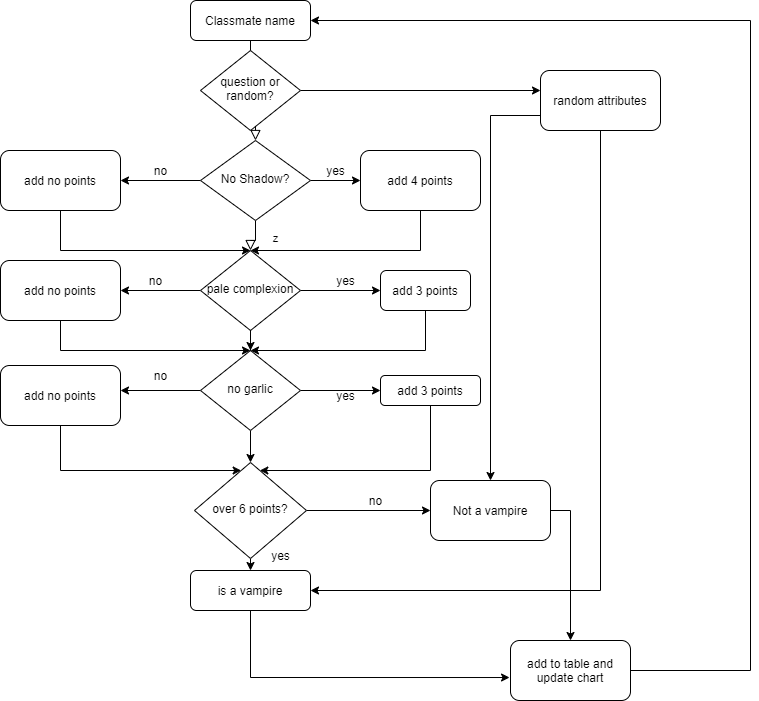

The diagram above was exported from draw.io. Its source (the exported page's mxGraphModel, read from the mxfile embedded in the PNG):
<mxGraphModel dx="2249" dy="713" grid="1" gridSize="10" guides="1" tooltips="1" connect="1" arrows="1" fold="1" page="1" pageScale="1" pageWidth="827" pageHeight="1169" math="0" shadow="0">
  <root>
    <mxCell id="WIyWlLk6GJQsqaUBKTNV-0" />
    <mxCell id="WIyWlLk6GJQsqaUBKTNV-1" parent="WIyWlLk6GJQsqaUBKTNV-0" />
    <mxCell id="WIyWlLk6GJQsqaUBKTNV-2" value="" style="rounded=0;html=1;jettySize=auto;orthogonalLoop=1;fontSize=11;endArrow=block;endFill=0;endSize=8;strokeWidth=1;shadow=0;labelBackgroundColor=none;edgeStyle=orthogonalEdgeStyle;" parent="WIyWlLk6GJQsqaUBKTNV-1" source="WIyWlLk6GJQsqaUBKTNV-3" target="WIyWlLk6GJQsqaUBKTNV-6" edge="1">
      <mxGeometry relative="1" as="geometry" />
    </mxCell>
    <mxCell id="WIyWlLk6GJQsqaUBKTNV-3" value="Classmate name" style="rounded=1;whiteSpace=wrap;html=1;fontSize=12;glass=0;strokeWidth=1;shadow=0;" parent="WIyWlLk6GJQsqaUBKTNV-1" vertex="1">
      <mxGeometry x="160" y="20" width="120" height="40" as="geometry" />
    </mxCell>
    <mxCell id="WIyWlLk6GJQsqaUBKTNV-4" value="z" style="rounded=0;html=1;jettySize=auto;orthogonalLoop=1;fontSize=11;endArrow=block;endFill=0;endSize=8;strokeWidth=1;shadow=0;labelBackgroundColor=none;edgeStyle=orthogonalEdgeStyle;" parent="WIyWlLk6GJQsqaUBKTNV-1" source="WIyWlLk6GJQsqaUBKTNV-6" target="WIyWlLk6GJQsqaUBKTNV-10" edge="1">
      <mxGeometry y="20" relative="1" as="geometry">
        <mxPoint as="offset" />
      </mxGeometry>
    </mxCell>
    <mxCell id="51h17DJSprd3uPUnqljt-29" style="edgeStyle=orthogonalEdgeStyle;rounded=0;orthogonalLoop=1;jettySize=auto;html=1;exitX=1;exitY=0.5;exitDx=0;exitDy=0;entryX=0;entryY=0.5;entryDx=0;entryDy=0;" edge="1" parent="WIyWlLk6GJQsqaUBKTNV-1" source="WIyWlLk6GJQsqaUBKTNV-6" target="51h17DJSprd3uPUnqljt-28">
      <mxGeometry relative="1" as="geometry" />
    </mxCell>
    <mxCell id="51h17DJSprd3uPUnqljt-40" style="edgeStyle=orthogonalEdgeStyle;rounded=0;orthogonalLoop=1;jettySize=auto;html=1;" edge="1" parent="WIyWlLk6GJQsqaUBKTNV-1" source="WIyWlLk6GJQsqaUBKTNV-6">
      <mxGeometry relative="1" as="geometry">
        <mxPoint x="90" y="200" as="targetPoint" />
      </mxGeometry>
    </mxCell>
    <mxCell id="WIyWlLk6GJQsqaUBKTNV-6" value="No Shadow?" style="rhombus;whiteSpace=wrap;html=1;shadow=0;fontFamily=Helvetica;fontSize=12;align=center;strokeWidth=1;spacing=6;spacingTop=-4;" parent="WIyWlLk6GJQsqaUBKTNV-1" vertex="1">
      <mxGeometry x="170" y="160" width="110" height="80" as="geometry" />
    </mxCell>
    <mxCell id="51h17DJSprd3uPUnqljt-43" style="edgeStyle=orthogonalEdgeStyle;rounded=0;orthogonalLoop=1;jettySize=auto;html=1;exitX=0;exitY=0.5;exitDx=0;exitDy=0;" edge="1" parent="WIyWlLk6GJQsqaUBKTNV-1" source="WIyWlLk6GJQsqaUBKTNV-10">
      <mxGeometry relative="1" as="geometry">
        <mxPoint x="90" y="310" as="targetPoint" />
      </mxGeometry>
    </mxCell>
    <mxCell id="51h17DJSprd3uPUnqljt-54" style="edgeStyle=orthogonalEdgeStyle;rounded=0;orthogonalLoop=1;jettySize=auto;html=1;exitX=1;exitY=0.5;exitDx=0;exitDy=0;entryX=0;entryY=0.5;entryDx=0;entryDy=0;" edge="1" parent="WIyWlLk6GJQsqaUBKTNV-1" source="WIyWlLk6GJQsqaUBKTNV-10" target="51h17DJSprd3uPUnqljt-32">
      <mxGeometry relative="1" as="geometry" />
    </mxCell>
    <mxCell id="WIyWlLk6GJQsqaUBKTNV-10" value="pale complexion" style="rhombus;whiteSpace=wrap;html=1;shadow=0;fontFamily=Helvetica;fontSize=12;align=center;strokeWidth=1;spacing=6;spacingTop=-4;" parent="WIyWlLk6GJQsqaUBKTNV-1" vertex="1">
      <mxGeometry x="170" y="270" width="100" height="80" as="geometry" />
    </mxCell>
    <mxCell id="51h17DJSprd3uPUnqljt-59" style="edgeStyle=orthogonalEdgeStyle;rounded=0;orthogonalLoop=1;jettySize=auto;html=1;exitX=0.5;exitY=1;exitDx=0;exitDy=0;entryX=-0.008;entryY=0.617;entryDx=0;entryDy=0;entryPerimeter=0;" edge="1" parent="WIyWlLk6GJQsqaUBKTNV-1" source="WIyWlLk6GJQsqaUBKTNV-11" target="51h17DJSprd3uPUnqljt-58">
      <mxGeometry relative="1" as="geometry" />
    </mxCell>
    <mxCell id="WIyWlLk6GJQsqaUBKTNV-11" value="is a vampire" style="rounded=1;whiteSpace=wrap;html=1;fontSize=12;glass=0;strokeWidth=1;shadow=0;" parent="WIyWlLk6GJQsqaUBKTNV-1" vertex="1">
      <mxGeometry x="160" y="590" width="120" height="40" as="geometry" />
    </mxCell>
    <mxCell id="51h17DJSprd3uPUnqljt-5" style="edgeStyle=orthogonalEdgeStyle;rounded=0;orthogonalLoop=1;jettySize=auto;html=1;exitX=0.5;exitY=1;exitDx=0;exitDy=0;entryX=0.5;entryY=0;entryDx=0;entryDy=0;" edge="1" parent="WIyWlLk6GJQsqaUBKTNV-1" source="51h17DJSprd3uPUnqljt-3" target="51h17DJSprd3uPUnqljt-4">
      <mxGeometry relative="1" as="geometry" />
    </mxCell>
    <mxCell id="51h17DJSprd3uPUnqljt-6" style="edgeStyle=orthogonalEdgeStyle;rounded=0;orthogonalLoop=1;jettySize=auto;html=1;exitX=0.5;exitY=1;exitDx=0;exitDy=0;entryX=0.5;entryY=0;entryDx=0;entryDy=0;" edge="1" parent="WIyWlLk6GJQsqaUBKTNV-1" source="51h17DJSprd3uPUnqljt-4" target="WIyWlLk6GJQsqaUBKTNV-11">
      <mxGeometry relative="1" as="geometry" />
    </mxCell>
    <mxCell id="51h17DJSprd3uPUnqljt-21" style="edgeStyle=orthogonalEdgeStyle;rounded=0;orthogonalLoop=1;jettySize=auto;html=1;exitX=1;exitY=0.5;exitDx=0;exitDy=0;" edge="1" parent="WIyWlLk6GJQsqaUBKTNV-1" source="51h17DJSprd3uPUnqljt-4">
      <mxGeometry relative="1" as="geometry">
        <mxPoint x="400" y="530" as="targetPoint" />
      </mxGeometry>
    </mxCell>
    <mxCell id="51h17DJSprd3uPUnqljt-4" value="over 6 points?" style="rhombus;whiteSpace=wrap;html=1;shadow=0;fontFamily=Helvetica;fontSize=12;align=center;strokeWidth=1;spacing=6;spacingTop=-4;" vertex="1" parent="WIyWlLk6GJQsqaUBKTNV-1">
      <mxGeometry x="164" y="482" width="112" height="96" as="geometry" />
    </mxCell>
    <mxCell id="51h17DJSprd3uPUnqljt-16" style="edgeStyle=orthogonalEdgeStyle;rounded=0;orthogonalLoop=1;jettySize=auto;html=1;" edge="1" parent="WIyWlLk6GJQsqaUBKTNV-1" source="51h17DJSprd3uPUnqljt-7">
      <mxGeometry relative="1" as="geometry">
        <mxPoint x="510" y="110" as="targetPoint" />
      </mxGeometry>
    </mxCell>
    <mxCell id="51h17DJSprd3uPUnqljt-7" value="question or random?" style="rhombus;whiteSpace=wrap;html=1;shadow=0;fontFamily=Helvetica;fontSize=12;align=center;strokeWidth=1;spacing=6;spacingTop=-4;" vertex="1" parent="WIyWlLk6GJQsqaUBKTNV-1">
      <mxGeometry x="170" y="70" width="100" height="80" as="geometry" />
    </mxCell>
    <mxCell id="51h17DJSprd3uPUnqljt-18" style="edgeStyle=orthogonalEdgeStyle;rounded=0;orthogonalLoop=1;jettySize=auto;html=1;" edge="1" parent="WIyWlLk6GJQsqaUBKTNV-1" source="51h17DJSprd3uPUnqljt-17" target="WIyWlLk6GJQsqaUBKTNV-11">
      <mxGeometry relative="1" as="geometry">
        <Array as="points">
          <mxPoint x="570" y="610" />
        </Array>
      </mxGeometry>
    </mxCell>
    <mxCell id="51h17DJSprd3uPUnqljt-23" style="edgeStyle=orthogonalEdgeStyle;rounded=0;orthogonalLoop=1;jettySize=auto;html=1;exitX=0;exitY=0.75;exitDx=0;exitDy=0;" edge="1" parent="WIyWlLk6GJQsqaUBKTNV-1" source="51h17DJSprd3uPUnqljt-17" target="51h17DJSprd3uPUnqljt-22">
      <mxGeometry relative="1" as="geometry" />
    </mxCell>
    <mxCell id="51h17DJSprd3uPUnqljt-17" value="random attributes" style="rounded=1;whiteSpace=wrap;html=1;" vertex="1" parent="WIyWlLk6GJQsqaUBKTNV-1">
      <mxGeometry x="510" y="90" width="120" height="60" as="geometry" />
    </mxCell>
    <mxCell id="51h17DJSprd3uPUnqljt-34" style="edgeStyle=orthogonalEdgeStyle;rounded=0;orthogonalLoop=1;jettySize=auto;html=1;" edge="1" parent="WIyWlLk6GJQsqaUBKTNV-1" source="51h17DJSprd3uPUnqljt-3" target="51h17DJSprd3uPUnqljt-35">
      <mxGeometry relative="1" as="geometry">
        <mxPoint x="360" y="410" as="targetPoint" />
        <Array as="points">
          <mxPoint x="350" y="410" />
        </Array>
      </mxGeometry>
    </mxCell>
    <mxCell id="51h17DJSprd3uPUnqljt-45" style="edgeStyle=orthogonalEdgeStyle;rounded=0;orthogonalLoop=1;jettySize=auto;html=1;exitX=0;exitY=0.5;exitDx=0;exitDy=0;" edge="1" parent="WIyWlLk6GJQsqaUBKTNV-1" source="51h17DJSprd3uPUnqljt-3">
      <mxGeometry relative="1" as="geometry">
        <mxPoint x="90" y="410" as="targetPoint" />
      </mxGeometry>
    </mxCell>
    <mxCell id="51h17DJSprd3uPUnqljt-3" value="no garlic" style="rhombus;whiteSpace=wrap;html=1;shadow=0;fontFamily=Helvetica;fontSize=12;align=center;strokeWidth=1;spacing=6;spacingTop=-4;" vertex="1" parent="WIyWlLk6GJQsqaUBKTNV-1">
      <mxGeometry x="170" y="370" width="100" height="80" as="geometry" />
    </mxCell>
    <mxCell id="51h17DJSprd3uPUnqljt-20" style="edgeStyle=orthogonalEdgeStyle;rounded=0;orthogonalLoop=1;jettySize=auto;html=1;exitX=0.5;exitY=1;exitDx=0;exitDy=0;" edge="1" parent="WIyWlLk6GJQsqaUBKTNV-1" source="WIyWlLk6GJQsqaUBKTNV-10" target="51h17DJSprd3uPUnqljt-3">
      <mxGeometry relative="1" as="geometry">
        <mxPoint x="220" y="400" as="targetPoint" />
        <mxPoint x="220" y="340" as="sourcePoint" />
      </mxGeometry>
    </mxCell>
    <mxCell id="51h17DJSprd3uPUnqljt-60" style="edgeStyle=orthogonalEdgeStyle;rounded=0;orthogonalLoop=1;jettySize=auto;html=1;exitX=1;exitY=0.5;exitDx=0;exitDy=0;entryX=0.5;entryY=0;entryDx=0;entryDy=0;" edge="1" parent="WIyWlLk6GJQsqaUBKTNV-1" source="51h17DJSprd3uPUnqljt-22" target="51h17DJSprd3uPUnqljt-58">
      <mxGeometry relative="1" as="geometry" />
    </mxCell>
    <mxCell id="51h17DJSprd3uPUnqljt-22" value="Not a vampire" style="rounded=1;whiteSpace=wrap;html=1;" vertex="1" parent="WIyWlLk6GJQsqaUBKTNV-1">
      <mxGeometry x="400" y="500" width="120" height="60" as="geometry" />
    </mxCell>
    <mxCell id="51h17DJSprd3uPUnqljt-27" value="yes" style="text;html=1;align=center;verticalAlign=middle;resizable=0;points=[];autosize=1;" vertex="1" parent="WIyWlLk6GJQsqaUBKTNV-1">
      <mxGeometry x="290" y="180" width="30" height="20" as="geometry" />
    </mxCell>
    <mxCell id="51h17DJSprd3uPUnqljt-39" style="edgeStyle=orthogonalEdgeStyle;rounded=0;orthogonalLoop=1;jettySize=auto;html=1;exitX=0.5;exitY=1;exitDx=0;exitDy=0;" edge="1" parent="WIyWlLk6GJQsqaUBKTNV-1" source="51h17DJSprd3uPUnqljt-28" target="WIyWlLk6GJQsqaUBKTNV-10">
      <mxGeometry relative="1" as="geometry">
        <Array as="points">
          <mxPoint x="390" y="270" />
        </Array>
      </mxGeometry>
    </mxCell>
    <mxCell id="51h17DJSprd3uPUnqljt-28" value="add 4 points" style="rounded=1;whiteSpace=wrap;html=1;" vertex="1" parent="WIyWlLk6GJQsqaUBKTNV-1">
      <mxGeometry x="330" y="170" width="120" height="60" as="geometry" />
    </mxCell>
    <mxCell id="51h17DJSprd3uPUnqljt-31" value="yes" style="text;html=1;align=center;verticalAlign=middle;resizable=0;points=[];autosize=1;" vertex="1" parent="WIyWlLk6GJQsqaUBKTNV-1">
      <mxGeometry x="300" y="290" width="30" height="20" as="geometry" />
    </mxCell>
    <mxCell id="51h17DJSprd3uPUnqljt-33" style="edgeStyle=orthogonalEdgeStyle;rounded=0;orthogonalLoop=1;jettySize=auto;html=1;" edge="1" parent="WIyWlLk6GJQsqaUBKTNV-1" source="51h17DJSprd3uPUnqljt-32" target="51h17DJSprd3uPUnqljt-3">
      <mxGeometry relative="1" as="geometry">
        <Array as="points">
          <mxPoint x="395" y="370" />
        </Array>
      </mxGeometry>
    </mxCell>
    <mxCell id="51h17DJSprd3uPUnqljt-32" value="add 3 points" style="rounded=1;whiteSpace=wrap;html=1;" vertex="1" parent="WIyWlLk6GJQsqaUBKTNV-1">
      <mxGeometry x="350" y="290" width="90" height="40" as="geometry" />
    </mxCell>
    <mxCell id="51h17DJSprd3uPUnqljt-36" style="edgeStyle=orthogonalEdgeStyle;rounded=0;orthogonalLoop=1;jettySize=auto;html=1;" edge="1" parent="WIyWlLk6GJQsqaUBKTNV-1" source="51h17DJSprd3uPUnqljt-35" target="51h17DJSprd3uPUnqljt-4">
      <mxGeometry relative="1" as="geometry">
        <Array as="points">
          <mxPoint x="400" y="490" />
        </Array>
      </mxGeometry>
    </mxCell>
    <mxCell id="51h17DJSprd3uPUnqljt-35" value="add 3 points" style="rounded=1;whiteSpace=wrap;html=1;" vertex="1" parent="WIyWlLk6GJQsqaUBKTNV-1">
      <mxGeometry x="350" y="395" width="100" height="30" as="geometry" />
    </mxCell>
    <mxCell id="51h17DJSprd3uPUnqljt-37" value="yes" style="text;html=1;align=center;verticalAlign=middle;resizable=0;points=[];autosize=1;" vertex="1" parent="WIyWlLk6GJQsqaUBKTNV-1">
      <mxGeometry x="300" y="405" width="30" height="20" as="geometry" />
    </mxCell>
    <mxCell id="51h17DJSprd3uPUnqljt-41" value="no" style="text;html=1;align=center;verticalAlign=middle;resizable=0;points=[];autosize=1;" vertex="1" parent="WIyWlLk6GJQsqaUBKTNV-1">
      <mxGeometry x="115" y="180" width="30" height="20" as="geometry" />
    </mxCell>
    <mxCell id="51h17DJSprd3uPUnqljt-42" value="no" style="text;html=1;align=center;verticalAlign=middle;resizable=0;points=[];autosize=1;" vertex="1" parent="WIyWlLk6GJQsqaUBKTNV-1">
      <mxGeometry x="110" y="290" width="30" height="20" as="geometry" />
    </mxCell>
    <mxCell id="51h17DJSprd3uPUnqljt-44" value="no" style="text;html=1;align=center;verticalAlign=middle;resizable=0;points=[];autosize=1;" vertex="1" parent="WIyWlLk6GJQsqaUBKTNV-1">
      <mxGeometry x="115" y="385" width="30" height="20" as="geometry" />
    </mxCell>
    <mxCell id="51h17DJSprd3uPUnqljt-47" style="edgeStyle=orthogonalEdgeStyle;rounded=0;orthogonalLoop=1;jettySize=auto;html=1;" edge="1" parent="WIyWlLk6GJQsqaUBKTNV-1" source="51h17DJSprd3uPUnqljt-46" target="WIyWlLk6GJQsqaUBKTNV-10">
      <mxGeometry relative="1" as="geometry">
        <Array as="points">
          <mxPoint x="30" y="270" />
        </Array>
      </mxGeometry>
    </mxCell>
    <mxCell id="51h17DJSprd3uPUnqljt-46" value="add no points" style="rounded=1;whiteSpace=wrap;html=1;" vertex="1" parent="WIyWlLk6GJQsqaUBKTNV-1">
      <mxGeometry x="-30" y="170" width="120" height="60" as="geometry" />
    </mxCell>
    <mxCell id="51h17DJSprd3uPUnqljt-50" style="edgeStyle=orthogonalEdgeStyle;rounded=0;orthogonalLoop=1;jettySize=auto;html=1;exitX=0.5;exitY=1;exitDx=0;exitDy=0;" edge="1" parent="WIyWlLk6GJQsqaUBKTNV-1" source="51h17DJSprd3uPUnqljt-48" target="51h17DJSprd3uPUnqljt-3">
      <mxGeometry relative="1" as="geometry">
        <Array as="points">
          <mxPoint x="30" y="370" />
        </Array>
      </mxGeometry>
    </mxCell>
    <mxCell id="51h17DJSprd3uPUnqljt-48" value="add no points" style="rounded=1;whiteSpace=wrap;html=1;" vertex="1" parent="WIyWlLk6GJQsqaUBKTNV-1">
      <mxGeometry x="-30" y="280" width="120" height="60" as="geometry" />
    </mxCell>
    <mxCell id="51h17DJSprd3uPUnqljt-51" style="edgeStyle=orthogonalEdgeStyle;rounded=0;orthogonalLoop=1;jettySize=auto;html=1;exitX=0.5;exitY=1;exitDx=0;exitDy=0;" edge="1" parent="WIyWlLk6GJQsqaUBKTNV-1" source="51h17DJSprd3uPUnqljt-49" target="51h17DJSprd3uPUnqljt-4">
      <mxGeometry relative="1" as="geometry">
        <Array as="points">
          <mxPoint x="30" y="490" />
        </Array>
      </mxGeometry>
    </mxCell>
    <mxCell id="51h17DJSprd3uPUnqljt-49" value="add no points" style="rounded=1;whiteSpace=wrap;html=1;" vertex="1" parent="WIyWlLk6GJQsqaUBKTNV-1">
      <mxGeometry x="-30" y="385" width="120" height="60" as="geometry" />
    </mxCell>
    <mxCell id="51h17DJSprd3uPUnqljt-52" value="no" style="text;html=1;align=center;verticalAlign=middle;resizable=0;points=[];autosize=1;" vertex="1" parent="WIyWlLk6GJQsqaUBKTNV-1">
      <mxGeometry x="330" y="510" width="30" height="20" as="geometry" />
    </mxCell>
    <mxCell id="51h17DJSprd3uPUnqljt-53" value="yes" style="text;html=1;align=center;verticalAlign=middle;resizable=0;points=[];autosize=1;" vertex="1" parent="WIyWlLk6GJQsqaUBKTNV-1">
      <mxGeometry x="235" y="565" width="30" height="20" as="geometry" />
    </mxCell>
    <mxCell id="51h17DJSprd3uPUnqljt-61" style="edgeStyle=orthogonalEdgeStyle;rounded=0;orthogonalLoop=1;jettySize=auto;html=1;entryX=1;entryY=0.5;entryDx=0;entryDy=0;" edge="1" parent="WIyWlLk6GJQsqaUBKTNV-1" source="51h17DJSprd3uPUnqljt-58" target="WIyWlLk6GJQsqaUBKTNV-3">
      <mxGeometry relative="1" as="geometry">
        <Array as="points">
          <mxPoint x="720" y="690" />
          <mxPoint x="720" y="40" />
        </Array>
      </mxGeometry>
    </mxCell>
    <mxCell id="51h17DJSprd3uPUnqljt-58" value="add to table and update chart" style="rounded=1;whiteSpace=wrap;html=1;" vertex="1" parent="WIyWlLk6GJQsqaUBKTNV-1">
      <mxGeometry x="480" y="660" width="120" height="60" as="geometry" />
    </mxCell>
  </root>
</mxGraphModel>